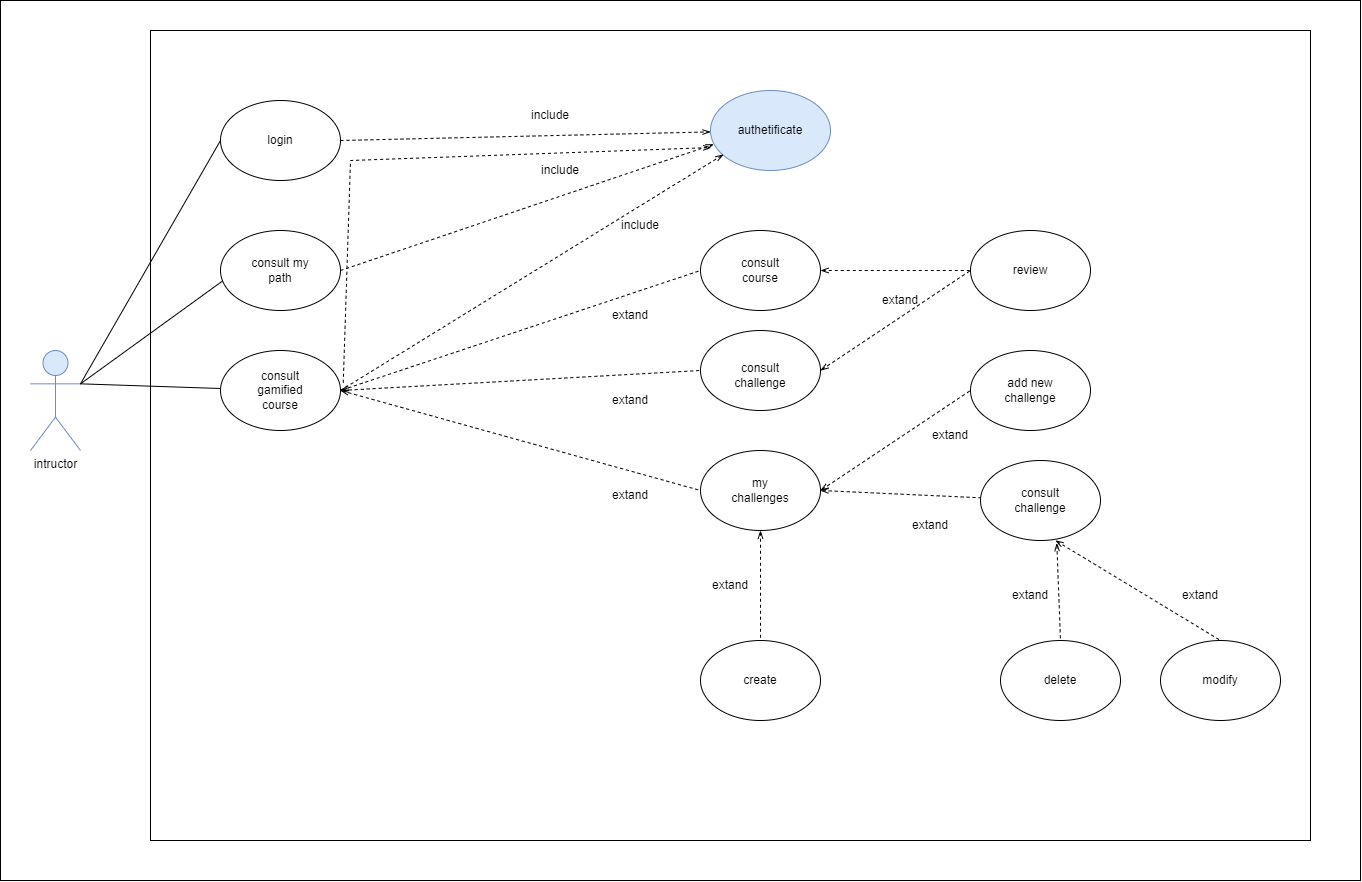

The diagram above was exported from draw.io. Its source (the exported page's mxGraphModel, read from the mxfile embedded in the PNG):
<mxGraphModel dx="1655" dy="902" grid="1" gridSize="10" guides="1" tooltips="1" connect="1" arrows="1" fold="1" page="1" pageScale="1" pageWidth="850" pageHeight="1100" math="0" shadow="0">
  <root>
    <mxCell id="0" />
    <mxCell id="1" parent="0" />
    <mxCell id="MNbjvcw16tXHzwrq55WM-1" value="" style="rounded=0;whiteSpace=wrap;html=1;" parent="1" vertex="1">
      <mxGeometry x="180" y="70" width="1160" height="810" as="geometry" />
    </mxCell>
    <mxCell id="MNbjvcw16tXHzwrq55WM-2" value="" style="ellipse;whiteSpace=wrap;html=1;" parent="1" vertex="1">
      <mxGeometry x="250" y="140" width="120" height="80" as="geometry" />
    </mxCell>
    <mxCell id="MNbjvcw16tXHzwrq55WM-3" value="" style="ellipse;whiteSpace=wrap;html=1;" parent="1" vertex="1">
      <mxGeometry x="250" y="270" width="120" height="80" as="geometry" />
    </mxCell>
    <mxCell id="MNbjvcw16tXHzwrq55WM-4" value="" style="ellipse;whiteSpace=wrap;html=1;" parent="1" vertex="1">
      <mxGeometry x="250" y="390" width="120" height="80" as="geometry" />
    </mxCell>
    <mxCell id="MNbjvcw16tXHzwrq55WM-6" value="login" style="text;html=1;strokeColor=none;fillColor=none;align=center;verticalAlign=middle;whiteSpace=wrap;rounded=0;" parent="1" vertex="1">
      <mxGeometry x="260" y="165" width="100" height="30" as="geometry" />
    </mxCell>
    <mxCell id="MNbjvcw16tXHzwrq55WM-7" value="consult my path" style="text;html=1;strokeColor=none;fillColor=none;align=center;verticalAlign=middle;whiteSpace=wrap;rounded=0;" parent="1" vertex="1">
      <mxGeometry x="280" y="295" width="60" height="30" as="geometry" />
    </mxCell>
    <mxCell id="MNbjvcw16tXHzwrq55WM-8" value="" style="ellipse;whiteSpace=wrap;html=1;fillColor=#dae8fc;strokeColor=#6c8ebf;" parent="1" vertex="1">
      <mxGeometry x="740" y="130" width="120" height="80" as="geometry" />
    </mxCell>
    <mxCell id="MNbjvcw16tXHzwrq55WM-9" value="consult gamified course" style="text;html=1;strokeColor=none;fillColor=none;align=center;verticalAlign=middle;whiteSpace=wrap;rounded=0;" parent="1" vertex="1">
      <mxGeometry x="280" y="415" width="60" height="30" as="geometry" />
    </mxCell>
    <mxCell id="MNbjvcw16tXHzwrq55WM-14" value="authetificate" style="text;html=1;strokeColor=none;fillColor=none;align=center;verticalAlign=middle;whiteSpace=wrap;rounded=0;" parent="1" vertex="1">
      <mxGeometry x="770" y="155" width="60" height="30" as="geometry" />
    </mxCell>
    <mxCell id="MNbjvcw16tXHzwrq55WM-15" value="" style="endArrow=openThin;dashed=1;html=1;rounded=0;exitX=1;exitY=0.5;exitDx=0;exitDy=0;endFill=0;" parent="1" source="MNbjvcw16tXHzwrq55WM-2" target="MNbjvcw16tXHzwrq55WM-8" edge="1">
      <mxGeometry width="50" height="50" relative="1" as="geometry">
        <mxPoint x="510" y="340" as="sourcePoint" />
        <mxPoint x="560" y="290" as="targetPoint" />
      </mxGeometry>
    </mxCell>
    <mxCell id="MNbjvcw16tXHzwrq55WM-16" value="" style="endArrow=openThin;dashed=1;html=1;rounded=0;exitX=1;exitY=0.5;exitDx=0;exitDy=0;endFill=0;entryX=0.027;entryY=0.673;entryDx=0;entryDy=0;entryPerimeter=0;" parent="1" source="MNbjvcw16tXHzwrq55WM-3" target="MNbjvcw16tXHzwrq55WM-8" edge="1">
      <mxGeometry width="50" height="50" relative="1" as="geometry">
        <mxPoint x="380" y="190" as="sourcePoint" />
        <mxPoint x="750" y="181" as="targetPoint" />
      </mxGeometry>
    </mxCell>
    <mxCell id="MNbjvcw16tXHzwrq55WM-17" value="" style="endArrow=openThin;dashed=1;html=1;rounded=0;endFill=0;entryX=0.007;entryY=0.713;entryDx=0;entryDy=0;entryPerimeter=0;exitX=1.023;exitY=0.403;exitDx=0;exitDy=0;exitPerimeter=0;" parent="1" source="MNbjvcw16tXHzwrq55WM-4" target="MNbjvcw16tXHzwrq55WM-8" edge="1">
      <mxGeometry width="50" height="50" relative="1" as="geometry">
        <mxPoint x="380" y="320" as="sourcePoint" />
        <mxPoint x="753" y="194" as="targetPoint" />
        <Array as="points">
          <mxPoint x="380" y="200" />
        </Array>
      </mxGeometry>
    </mxCell>
    <mxCell id="MNbjvcw16tXHzwrq55WM-18" value="" style="ellipse;whiteSpace=wrap;html=1;" parent="1" vertex="1">
      <mxGeometry x="730" y="270" width="120" height="80" as="geometry" />
    </mxCell>
    <mxCell id="MNbjvcw16tXHzwrq55WM-19" value="" style="ellipse;whiteSpace=wrap;html=1;" parent="1" vertex="1">
      <mxGeometry x="730" y="370" width="120" height="80" as="geometry" />
    </mxCell>
    <mxCell id="MNbjvcw16tXHzwrq55WM-20" value="consult course" style="text;html=1;strokeColor=none;fillColor=none;align=center;verticalAlign=middle;whiteSpace=wrap;rounded=0;" parent="1" vertex="1">
      <mxGeometry x="760" y="295" width="60" height="30" as="geometry" />
    </mxCell>
    <mxCell id="MNbjvcw16tXHzwrq55WM-21" value="consult challenge" style="text;html=1;strokeColor=none;fillColor=none;align=center;verticalAlign=middle;whiteSpace=wrap;rounded=0;" parent="1" vertex="1">
      <mxGeometry x="760" y="400" width="60" height="30" as="geometry" />
    </mxCell>
    <mxCell id="MNbjvcw16tXHzwrq55WM-22" value="include" style="text;html=1;strokeColor=none;fillColor=none;align=center;verticalAlign=middle;whiteSpace=wrap;rounded=0;" parent="1" vertex="1">
      <mxGeometry x="550" y="140" width="60" height="30" as="geometry" />
    </mxCell>
    <mxCell id="MNbjvcw16tXHzwrq55WM-23" value="include" style="text;html=1;strokeColor=none;fillColor=none;align=center;verticalAlign=middle;whiteSpace=wrap;rounded=0;" parent="1" vertex="1">
      <mxGeometry x="560" y="195" width="60" height="30" as="geometry" />
    </mxCell>
    <mxCell id="MNbjvcw16tXHzwrq55WM-24" value="include" style="text;html=1;strokeColor=none;fillColor=none;align=center;verticalAlign=middle;whiteSpace=wrap;rounded=0;" parent="1" vertex="1">
      <mxGeometry x="640" y="250" width="60" height="30" as="geometry" />
    </mxCell>
    <mxCell id="MNbjvcw16tXHzwrq55WM-25" value="" style="endArrow=openThin;dashed=1;html=1;rounded=0;exitX=1;exitY=0.5;exitDx=0;exitDy=0;endFill=0;entryX=0.027;entryY=0.673;entryDx=0;entryDy=0;entryPerimeter=0;" parent="1" source="MNbjvcw16tXHzwrq55WM-4" edge="1">
      <mxGeometry width="50" height="50" relative="1" as="geometry">
        <mxPoint x="380" y="320" as="sourcePoint" />
        <mxPoint x="753" y="194" as="targetPoint" />
      </mxGeometry>
    </mxCell>
    <mxCell id="MNbjvcw16tXHzwrq55WM-26" value="" style="endArrow=none;dashed=1;html=1;rounded=0;endFill=0;entryX=0;entryY=0.5;entryDx=0;entryDy=0;startArrow=openThin;startFill=0;" parent="1" target="MNbjvcw16tXHzwrq55WM-18" edge="1">
      <mxGeometry width="50" height="50" relative="1" as="geometry">
        <mxPoint x="370" y="430" as="sourcePoint" />
        <mxPoint x="763" y="204" as="targetPoint" />
      </mxGeometry>
    </mxCell>
    <mxCell id="MNbjvcw16tXHzwrq55WM-27" value="" style="endArrow=none;dashed=1;html=1;rounded=0;endFill=0;entryX=0;entryY=0.5;entryDx=0;entryDy=0;startArrow=openThin;startFill=0;" parent="1" target="MNbjvcw16tXHzwrq55WM-19" edge="1">
      <mxGeometry width="50" height="50" relative="1" as="geometry">
        <mxPoint x="370" y="430" as="sourcePoint" />
        <mxPoint x="740" y="320" as="targetPoint" />
      </mxGeometry>
    </mxCell>
    <mxCell id="MNbjvcw16tXHzwrq55WM-38" value="intructor" style="shape=umlActor;verticalLabelPosition=bottom;verticalAlign=top;html=1;outlineConnect=0;fillColor=#dae8fc;strokeColor=#6c8ebf;" parent="1" vertex="1">
      <mxGeometry x="60" y="390" width="50" height="100" as="geometry" />
    </mxCell>
    <mxCell id="MNbjvcw16tXHzwrq55WM-39" value="" style="endArrow=none;html=1;rounded=0;exitX=1;exitY=0.3333333333333333;exitDx=0;exitDy=0;exitPerimeter=0;entryX=0.02;entryY=0.628;entryDx=0;entryDy=0;entryPerimeter=0;" parent="1" source="MNbjvcw16tXHzwrq55WM-38" target="MNbjvcw16tXHzwrq55WM-3" edge="1">
      <mxGeometry width="50" height="50" relative="1" as="geometry">
        <mxPoint x="360" y="390" as="sourcePoint" />
        <mxPoint x="410" y="340" as="targetPoint" />
      </mxGeometry>
    </mxCell>
    <mxCell id="MNbjvcw16tXHzwrq55WM-40" value="" style="endArrow=none;html=1;rounded=0;exitX=1;exitY=0.3333333333333333;exitDx=0;exitDy=0;exitPerimeter=0;entryX=0;entryY=0.5;entryDx=0;entryDy=0;" parent="1" source="MNbjvcw16tXHzwrq55WM-38" target="MNbjvcw16tXHzwrq55WM-2" edge="1">
      <mxGeometry width="50" height="50" relative="1" as="geometry">
        <mxPoint x="360" y="390" as="sourcePoint" />
        <mxPoint x="410" y="340" as="targetPoint" />
      </mxGeometry>
    </mxCell>
    <mxCell id="MNbjvcw16tXHzwrq55WM-41" value="" style="endArrow=none;html=1;rounded=0;exitX=1;exitY=0.3333333333333333;exitDx=0;exitDy=0;exitPerimeter=0;" parent="1" source="MNbjvcw16tXHzwrq55WM-38" target="MNbjvcw16tXHzwrq55WM-4" edge="1">
      <mxGeometry width="50" height="50" relative="1" as="geometry">
        <mxPoint x="110" y="420" as="sourcePoint" />
        <mxPoint x="262" y="330" as="targetPoint" />
      </mxGeometry>
    </mxCell>
    <mxCell id="MNbjvcw16tXHzwrq55WM-60" value="" style="ellipse;whiteSpace=wrap;html=1;" parent="1" vertex="1">
      <mxGeometry x="730" y="490" width="120" height="80" as="geometry" />
    </mxCell>
    <mxCell id="MNbjvcw16tXHzwrq55WM-61" value="" style="ellipse;whiteSpace=wrap;html=1;" parent="1" vertex="1">
      <mxGeometry x="1000" y="270" width="120" height="80" as="geometry" />
    </mxCell>
    <mxCell id="MNbjvcw16tXHzwrq55WM-62" value="" style="ellipse;whiteSpace=wrap;html=1;" parent="1" vertex="1">
      <mxGeometry x="1000" y="390" width="120" height="80" as="geometry" />
    </mxCell>
    <mxCell id="MNbjvcw16tXHzwrq55WM-63" value="" style="ellipse;whiteSpace=wrap;html=1;" parent="1" vertex="1">
      <mxGeometry x="1010" y="500" width="120" height="80" as="geometry" />
    </mxCell>
    <mxCell id="MNbjvcw16tXHzwrq55WM-64" value="" style="ellipse;whiteSpace=wrap;html=1;" parent="1" vertex="1">
      <mxGeometry x="1190" y="680" width="120" height="80" as="geometry" />
    </mxCell>
    <mxCell id="MNbjvcw16tXHzwrq55WM-65" value="" style="ellipse;whiteSpace=wrap;html=1;" parent="1" vertex="1">
      <mxGeometry x="1030" y="680" width="120" height="80" as="geometry" />
    </mxCell>
    <mxCell id="MNbjvcw16tXHzwrq55WM-66" value="my challenges" style="text;html=1;strokeColor=none;fillColor=none;align=center;verticalAlign=middle;whiteSpace=wrap;rounded=0;" parent="1" vertex="1">
      <mxGeometry x="760" y="515" width="60" height="30" as="geometry" />
    </mxCell>
    <mxCell id="MNbjvcw16tXHzwrq55WM-68" value="review" style="text;html=1;strokeColor=none;fillColor=none;align=center;verticalAlign=middle;whiteSpace=wrap;rounded=0;" parent="1" vertex="1">
      <mxGeometry x="1030" y="295" width="60" height="30" as="geometry" />
    </mxCell>
    <mxCell id="MNbjvcw16tXHzwrq55WM-69" value="add new challenge" style="text;html=1;strokeColor=none;fillColor=none;align=center;verticalAlign=middle;whiteSpace=wrap;rounded=0;" parent="1" vertex="1">
      <mxGeometry x="1030" y="415" width="60" height="30" as="geometry" />
    </mxCell>
    <mxCell id="MNbjvcw16tXHzwrq55WM-70" value="consult challenge" style="text;html=1;strokeColor=none;fillColor=none;align=center;verticalAlign=middle;whiteSpace=wrap;rounded=0;" parent="1" vertex="1">
      <mxGeometry x="1040" y="525" width="60" height="30" as="geometry" />
    </mxCell>
    <mxCell id="MNbjvcw16tXHzwrq55WM-71" value="delete" style="text;html=1;strokeColor=none;fillColor=none;align=center;verticalAlign=middle;whiteSpace=wrap;rounded=0;" parent="1" vertex="1">
      <mxGeometry x="1060" y="705" width="60" height="30" as="geometry" />
    </mxCell>
    <mxCell id="MNbjvcw16tXHzwrq55WM-72" value="modify" style="text;html=1;strokeColor=none;fillColor=none;align=center;verticalAlign=middle;whiteSpace=wrap;rounded=0;" parent="1" vertex="1">
      <mxGeometry x="1220" y="705" width="60" height="30" as="geometry" />
    </mxCell>
    <mxCell id="MNbjvcw16tXHzwrq55WM-73" style="edgeStyle=orthogonalEdgeStyle;rounded=0;orthogonalLoop=1;jettySize=auto;html=1;exitX=0.5;exitY=1;exitDx=0;exitDy=0;" parent="1" source="MNbjvcw16tXHzwrq55WM-68" target="MNbjvcw16tXHzwrq55WM-68" edge="1">
      <mxGeometry relative="1" as="geometry" />
    </mxCell>
    <mxCell id="MNbjvcw16tXHzwrq55WM-75" value="" style="endArrow=none;dashed=1;html=1;rounded=0;endFill=0;startArrow=openThin;startFill=0;exitX=1;exitY=0.5;exitDx=0;exitDy=0;" parent="1" source="MNbjvcw16tXHzwrq55WM-18" target="MNbjvcw16tXHzwrq55WM-61" edge="1">
      <mxGeometry width="50" height="50" relative="1" as="geometry">
        <mxPoint x="390" y="450" as="sourcePoint" />
        <mxPoint x="750" y="430" as="targetPoint" />
      </mxGeometry>
    </mxCell>
    <mxCell id="MNbjvcw16tXHzwrq55WM-76" value="" style="endArrow=none;dashed=1;html=1;rounded=0;endFill=0;startArrow=openThin;startFill=0;entryX=0;entryY=0.5;entryDx=0;entryDy=0;" parent="1" target="MNbjvcw16tXHzwrq55WM-61" edge="1">
      <mxGeometry width="50" height="50" relative="1" as="geometry">
        <mxPoint x="850" y="410" as="sourcePoint" />
        <mxPoint x="1021" y="343" as="targetPoint" />
      </mxGeometry>
    </mxCell>
    <mxCell id="MNbjvcw16tXHzwrq55WM-78" value="" style="endArrow=none;dashed=1;html=1;rounded=0;endFill=0;entryX=0;entryY=0.5;entryDx=0;entryDy=0;startArrow=openThin;startFill=0;" parent="1" target="MNbjvcw16tXHzwrq55WM-60" edge="1">
      <mxGeometry width="50" height="50" relative="1" as="geometry">
        <mxPoint x="370" y="430" as="sourcePoint" />
        <mxPoint x="740" y="420" as="targetPoint" />
      </mxGeometry>
    </mxCell>
    <mxCell id="MNbjvcw16tXHzwrq55WM-79" value="" style="endArrow=none;dashed=1;html=1;rounded=0;endFill=0;startArrow=openThin;startFill=0;entryX=0;entryY=0.5;entryDx=0;entryDy=0;exitX=1;exitY=0.5;exitDx=0;exitDy=0;" parent="1" source="MNbjvcw16tXHzwrq55WM-60" target="MNbjvcw16tXHzwrq55WM-62" edge="1">
      <mxGeometry width="50" height="50" relative="1" as="geometry">
        <mxPoint x="860" y="420" as="sourcePoint" />
        <mxPoint x="1010" y="320" as="targetPoint" />
      </mxGeometry>
    </mxCell>
    <mxCell id="MNbjvcw16tXHzwrq55WM-80" value="" style="endArrow=none;dashed=1;html=1;rounded=0;endFill=0;startArrow=openThin;startFill=0;exitX=1;exitY=0.5;exitDx=0;exitDy=0;" parent="1" source="MNbjvcw16tXHzwrq55WM-60" target="MNbjvcw16tXHzwrq55WM-63" edge="1">
      <mxGeometry width="50" height="50" relative="1" as="geometry">
        <mxPoint x="860" y="540" as="sourcePoint" />
        <mxPoint x="1010" y="440" as="targetPoint" />
      </mxGeometry>
    </mxCell>
    <mxCell id="MNbjvcw16tXHzwrq55WM-81" value="" style="endArrow=none;dashed=1;html=1;rounded=0;endFill=0;startArrow=openThin;startFill=0;exitX=0.625;exitY=1;exitDx=0;exitDy=0;entryX=0.5;entryY=0;entryDx=0;entryDy=0;exitPerimeter=0;" parent="1" source="MNbjvcw16tXHzwrq55WM-63" target="MNbjvcw16tXHzwrq55WM-64" edge="1">
      <mxGeometry width="50" height="50" relative="1" as="geometry">
        <mxPoint x="860" y="540" as="sourcePoint" />
        <mxPoint x="1020" y="547" as="targetPoint" />
      </mxGeometry>
    </mxCell>
    <mxCell id="MNbjvcw16tXHzwrq55WM-82" value="" style="endArrow=none;dashed=1;html=1;rounded=0;endFill=0;startArrow=openThin;startFill=0;entryX=0.5;entryY=0;entryDx=0;entryDy=0;exitX=0.636;exitY=1.033;exitDx=0;exitDy=0;exitPerimeter=0;" parent="1" target="MNbjvcw16tXHzwrq55WM-65" edge="1" source="MNbjvcw16tXHzwrq55WM-63">
      <mxGeometry width="50" height="50" relative="1" as="geometry">
        <mxPoint x="1130" y="540" as="sourcePoint" />
        <mxPoint x="1260" y="480" as="targetPoint" />
      </mxGeometry>
    </mxCell>
    <mxCell id="MNbjvcw16tXHzwrq55WM-83" value="extand" style="text;html=1;strokeColor=none;fillColor=none;align=center;verticalAlign=middle;whiteSpace=wrap;rounded=0;" parent="1" vertex="1">
      <mxGeometry x="630" y="340" width="60" height="30" as="geometry" />
    </mxCell>
    <mxCell id="MNbjvcw16tXHzwrq55WM-84" value="extand" style="text;html=1;strokeColor=none;fillColor=none;align=center;verticalAlign=middle;whiteSpace=wrap;rounded=0;" parent="1" vertex="1">
      <mxGeometry x="630" y="425" width="60" height="30" as="geometry" />
    </mxCell>
    <mxCell id="MNbjvcw16tXHzwrq55WM-85" value="extand" style="text;html=1;strokeColor=none;fillColor=none;align=center;verticalAlign=middle;whiteSpace=wrap;rounded=0;" parent="1" vertex="1">
      <mxGeometry x="630" y="520" width="60" height="30" as="geometry" />
    </mxCell>
    <mxCell id="MNbjvcw16tXHzwrq55WM-86" value="extand" style="text;html=1;strokeColor=none;fillColor=none;align=center;verticalAlign=middle;whiteSpace=wrap;rounded=0;" parent="1" vertex="1">
      <mxGeometry x="900" y="325" width="60" height="30" as="geometry" />
    </mxCell>
    <mxCell id="MNbjvcw16tXHzwrq55WM-88" value="extand" style="text;html=1;strokeColor=none;fillColor=none;align=center;verticalAlign=middle;whiteSpace=wrap;rounded=0;" parent="1" vertex="1">
      <mxGeometry x="950" y="460" width="60" height="30" as="geometry" />
    </mxCell>
    <mxCell id="MNbjvcw16tXHzwrq55WM-89" value="extand" style="text;html=1;strokeColor=none;fillColor=none;align=center;verticalAlign=middle;whiteSpace=wrap;rounded=0;" parent="1" vertex="1">
      <mxGeometry x="1200" y="620" width="60" height="30" as="geometry" />
    </mxCell>
    <mxCell id="MNbjvcw16tXHzwrq55WM-90" value="extand" style="text;html=1;strokeColor=none;fillColor=none;align=center;verticalAlign=middle;whiteSpace=wrap;rounded=0;" parent="1" vertex="1">
      <mxGeometry x="930" y="550" width="60" height="30" as="geometry" />
    </mxCell>
    <mxCell id="UGmx8dvl6FsrJt4KgXLa-1" value="" style="ellipse;whiteSpace=wrap;html=1;" vertex="1" parent="1">
      <mxGeometry x="730" y="680" width="120" height="80" as="geometry" />
    </mxCell>
    <mxCell id="UGmx8dvl6FsrJt4KgXLa-2" value="create" style="text;html=1;strokeColor=none;fillColor=none;align=center;verticalAlign=middle;whiteSpace=wrap;rounded=0;" vertex="1" parent="1">
      <mxGeometry x="760" y="705" width="60" height="30" as="geometry" />
    </mxCell>
    <mxCell id="UGmx8dvl6FsrJt4KgXLa-4" value="" style="endArrow=none;dashed=1;html=1;rounded=0;endFill=0;startArrow=openThin;startFill=0;entryX=0.5;entryY=0;entryDx=0;entryDy=0;exitX=0.5;exitY=1;exitDx=0;exitDy=0;" edge="1" parent="1" source="MNbjvcw16tXHzwrq55WM-60" target="UGmx8dvl6FsrJt4KgXLa-1">
      <mxGeometry width="50" height="50" relative="1" as="geometry">
        <mxPoint x="1096" y="593" as="sourcePoint" />
        <mxPoint x="1100" y="690" as="targetPoint" />
      </mxGeometry>
    </mxCell>
    <mxCell id="UGmx8dvl6FsrJt4KgXLa-8" value="extand" style="text;html=1;strokeColor=none;fillColor=none;align=center;verticalAlign=middle;whiteSpace=wrap;rounded=0;" vertex="1" parent="1">
      <mxGeometry x="1030" y="620" width="60" height="30" as="geometry" />
    </mxCell>
    <mxCell id="UGmx8dvl6FsrJt4KgXLa-9" value="extand" style="text;html=1;strokeColor=none;fillColor=none;align=center;verticalAlign=middle;whiteSpace=wrap;rounded=0;" vertex="1" parent="1">
      <mxGeometry x="730" y="610" width="60" height="30" as="geometry" />
    </mxCell>
    <mxCell id="UGmx8dvl6FsrJt4KgXLa-10" value="" style="rounded=0;whiteSpace=wrap;html=1;fillColor=none;" vertex="1" parent="1">
      <mxGeometry x="30" y="40" width="1360" height="880" as="geometry" />
    </mxCell>
  </root>
</mxGraphModel>